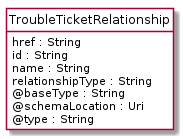

The diagram above was rendered by PlantUML. Its source (embedded in the PNG):
@startuml
hide circle
hide methods
hide stereotype
show <<Enumeration>> stereotype
skinparam class {
   BackgroundColor<<Enumeration>> #E6F5F7
   BackgroundColor<<Ref>> #FFFFE0
   BackgroundColor<<Pivot>> #FFFFFFF
   BackgroundColor<<SimpleType>> #E2F0DA
   BackgroundColor #FCF2E3
}

class TroubleTicketRelationship <<Pivot>> {
    href : String
    id : String
    name : String
    relationshipType : String
    @baseType : String
    @schemaLocation : Uri
    @type : String
}


@enduml